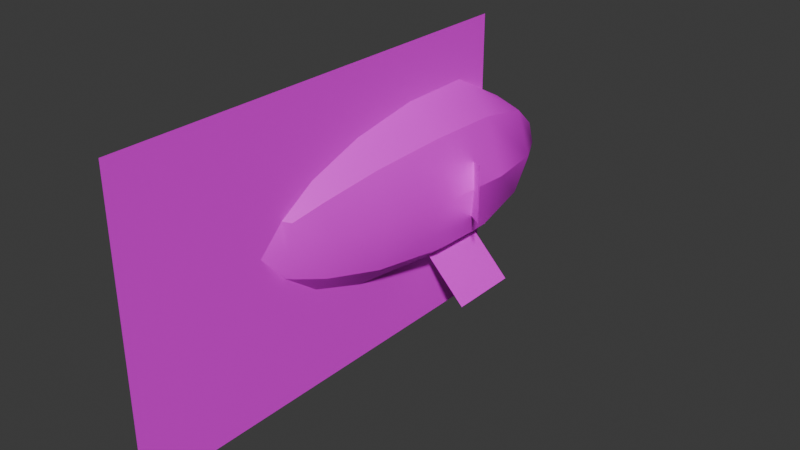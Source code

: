 # Source: ClownFish.blend  (saved by Blender 5.2.44; exported with 4.5.12 LTS)
import bpy
from mathutils import Matrix  # noqa: F401  (used for matrix-valued properties, if any)

bpy.ops.wm.read_factory_settings(use_empty=True)
scene = bpy.context.scene
scene.name = 'Scene'

# ---- collections
col_collection = bpy.data.collections.new('Collection'); scene.collection.children.link(col_collection)

# ---- images (referenced by path relative to the original .blend; pixels are not part of the script)
import os
ASSET_DIR = os.environ.get("B2B_ASSET_DIR", "")  # directory of the original .blend (textures are referenced by path, not embedded)
HERE = os.path.dirname(os.path.abspath(__file__))  # packed textures are extracted next to this script under _unpacked/

def load_image(name, relpath, width, height, colorspace="sRGB"):
    """Load a texture the original file referenced (path relative to the .blend, or extracted next to this script)."""
    p = next((c for c in (os.path.join(HERE, relpath), os.path.join(ASSET_DIR, relpath)) if relpath and os.path.exists(c)), "")
    if p:
        img = bpy.data.images.load(p, check_existing=True)
        img.name = name
    else:  # same state as the original file: an image datablock whose file is absent (Cycles renders it pink)
        img = bpy.data.images.new(name, width, height)
        img.source = "FILE"
        img.filepath = "//" + (relpath or name)
    img.colorspace_settings.name = colorspace
    return img
img_blueprint_removebg_preview_png = load_image('Blueprint-removebg-preview.png', 'Blueprint-removebg-preview.png', 1024, 1024, 'sRGB')
img_blueprint_removebg_preview_png_001 = load_image('Blueprint-removebg-preview.png.001', 'Blueprint-removebg-preview.png', 1024, 1024, 'sRGB')

# ---- materials (node trees are filled in below, after node groups)
mat_material_001 = bpy.data.materials.new('Material.001')
mat_material_002 = bpy.data.materials.new('Material.002')

# ---- node groups
ng_smooth_by_angle = bpy.data.node_groups.new('Smooth by Angle', 'GeometryNodeTree')
_s = ng_smooth_by_angle.interface.new_socket(name='Mesh', in_out='OUTPUT', socket_type='NodeSocketGeometry')
_s = ng_smooth_by_angle.interface.new_socket(name='Mesh', in_out='INPUT', socket_type='NodeSocketGeometry')
_s = ng_smooth_by_angle.interface.new_socket(name='Angle', in_out='INPUT', socket_type='NodeSocketFloat')
_s.subtype = 'ANGLE'
_s.default_value = 0.5236
_s.min_value = 0.0
_s.max_value = 3.142
_s.description = 'Maximum face angle for smooth edges'
_s = ng_smooth_by_angle.interface.new_socket(name='Ignore Sharpness', in_out='INPUT', socket_type='NodeSocketBool')
_s.force_non_field = True
ng_smooth_by_angle.is_modifier = True
_N = ng_smooth_by_angle.nodes; _L = ng_smooth_by_angle.links
n0 = _N.new('GeometryNodeSetShadeSmooth'); n0.name = 'Set Shade Smooth'; n0.location = (120, -80)
n0.domain = 'EDGE'
n1 = _N.new('GeometryNodeSetShadeSmooth'); n1.name = 'Set Shade Smooth.001'; n1.location = (300, -80)
n2 = _N.new('NodeGroupOutput'); n2.name = 'Group Output'; n2.location = (480, -80)
n3 = _N.new('GeometryNodeInputMeshEdgeAngle'); n3.name = 'Edge Angle'; n3.location = (-440, -240)
n4 = _N.new('NodeGroupInput'); n4.name = 'Group Input'; n4.location = (-80, -80)
n5 = _N.new('GeometryNodeInputEdgeSmooth'); n5.name = 'Is Edge Smooth'; n5.location = (-260, -120)
n6 = _N.new('GeometryNodeInputShadeSmooth'); n6.name = 'Is Shade Smooth'; n6.location = (-440, -397)
n7 = _N.new('FunctionNodeCompare'); n7.name = 'Compare'; n7.location = (-260, -260)
n7.operation = 'LESS_EQUAL'
n8 = _N.new('FunctionNodeBooleanMath'); n8.name = 'Boolean Math.001'; n8.location = (-80, -260)
n9 = _N.new('NodeGroupInput'); n9.name = 'Group Input.001'; n9.location = (-440, -329)
n10 = _N.new('NodeGroupInput'); n10.name = 'Group Input.002'; n10.location = (-259, -189)
n11 = _N.new('FunctionNodeBooleanMath'); n11.name = 'Boolean Math'; n11.location = (-80, -149)
n11.operation = 'OR'
n12 = _N.new('FunctionNodeBooleanMath'); n12.name = 'Boolean Math.002'; n12.location = (-260, -380)
n12.operation = 'OR'
n13 = _N.new('NodeGroupInput'); n13.name = 'Group Input.003'; n13.location = (-440, -460)
_L.new(n3.outputs[0], n7.inputs[0])
_L.new(n1.outputs[0], n2.inputs[0])
_L.new(n9.outputs[1], n7.inputs[1])
_L.new(n7.outputs[0], n8.inputs[0])
_L.new(n4.outputs[0], n0.inputs[0])
_L.new(n0.outputs[0], n1.inputs[0])
_L.new(n8.outputs[0], n0.inputs[2])
_L.new(n10.outputs[2], n11.inputs[1])
_L.new(n5.outputs[0], n11.inputs[0])
_L.new(n11.outputs[0], n0.inputs[1])
_L.new(n13.outputs[2], n12.inputs[1])
_L.new(n6.outputs[0], n12.inputs[0])
_L.new(n12.outputs[0], n8.inputs[1])
n2.is_active_output = True

# ---- material node trees
mat_material_001.use_nodes = True; mat_material_001.node_tree.nodes.clear()
_N = mat_material_001.node_tree.nodes; _L = mat_material_001.node_tree.links
n0 = _N.new('ShaderNodeBsdfPrincipled'); n0.name = 'Principled BSDF'; n0.location = (-310, 111)
n0.inputs[10].default_value = 0.005
n1 = _N.new('ShaderNodeOutputMaterial'); n1.name = 'Material Output'; n1.location = (-1, 108)
n2 = _N.new('ShaderNodeTexImage'); n2.name = 'Image Texture'; n2.location = (-691, 88)
n2.image = img_blueprint_removebg_preview_png
_L.new(n0.outputs[0], n1.inputs[0])
_L.new(n2.outputs[0], n0.inputs[0])
_L.new(n2.outputs[1], n0.inputs[4])
n1.is_active_output = True
mat_material_002.use_nodes = True; mat_material_002.node_tree.nodes.clear()
_N = mat_material_002.node_tree.nodes; _L = mat_material_002.node_tree.links
n0 = _N.new('ShaderNodeBsdfPrincipled'); n0.name = 'Principled BSDF'; n0.location = (-310, 111)
n0.inputs[10].default_value = 0.005
n1 = _N.new('ShaderNodeOutputMaterial'); n1.name = 'Material Output'; n1.location = (-1, 108)
n2 = _N.new('ShaderNodeTexImage'); n2.name = 'Image Texture'; n2.location = (-691, 88)
n2.image = img_blueprint_removebg_preview_png_001
_L.new(n0.outputs[0], n1.inputs[0])
_L.new(n2.outputs[0], n0.inputs[0])
_L.new(n2.outputs[1], n0.inputs[4])
n1.is_active_output = True

# ---- world
world_world = bpy.data.worlds.new('World'); scene.world = world_world
world_world.use_nodes = True; world_world.node_tree.nodes.clear()
_N = world_world.node_tree.nodes; _L = world_world.node_tree.links
n0 = _N.new('ShaderNodeOutputWorld'); n0.name = 'World Output'; n0.location = (200, 100)
n1 = _N.new('ShaderNodeBackground'); n1.name = 'Background'; n1.location = (-200, 100)
n1.inputs[0].default_value = (0.05088, 0.05088, 0.05088, 1.0)
_L.new(n1.outputs[0], n0.inputs[0])
n0.is_active_output = True
world_world.color = (0.05088, 0.05088, 0.05088)
world_world.sun_shadow_jitter_overblur = 0.0

# ---- meshes
me_cube_002 = bpy.data.meshes.new('Cube.002')
me_cube_002.from_pydata([(-0.116, -0.9601, -0.2721), (-0.116, -0.9601, 0.3579), (-0.287, 0.1424, -0.429), (-0.287, 0.1424, 0.5441), (0.116, -0.9601, -0.2721), (0.116, -0.9601, 0.3579), (0.287, 0.1424, -0.429), (0.287, 0.1424, 0.5441), (-0.06194, -1.237, -0.1745), (-0.06194, -1.237, 0.2808), (0.06194, -1.237, -0.1745), (0.06194, -1.237, 0.2808), (-0.2987, 0.7779, -0.4372), (-0.2987, 0.7736, 0.5378), (0.2987, 0.7779, -0.4372), (0.2987, 0.7736, 0.5378), (-0.2274, 1.327, -0.3588), (-0.2274, 1.326, 0.4095), (0.2274, 1.327, -0.3588), (0.2274, 1.326, 0.4095), (-0.202, -0.4683, -0.381), (-0.202, -0.4683, 0.4668), (0.202, -0.4683, -0.381), (0.202, -0.4683, 0.4668), (-0.1474, 1.634, -0.1696), (-0.1474, 1.63, 0.1811), (0.1474, 1.634, -0.1696), (0.1474, 1.63, 0.1811), (-0.06015, 1.745, -0.08319), (-0.06015, 1.745, 0.08319), (0.06015, 1.745, -0.08319), (0.06015, 1.745, 0.08319), (0.0, 0.1424, -0.6611), (0.0, 0.1424, 0.7762), (0.0, -0.9601, -0.4078), (0.0, -0.9601, 0.4937), (0.0, -1.278, -0.1744), (0.0, -1.278, 0.2921), (0.0, 0.7826, -0.7135), (0.0, 0.7736, 0.7859), (0.0, 1.329, -0.5309), (0.0, 1.324, 0.4877), (0.0, -0.4683, 0.6677), (0.0, -0.4683, -0.5819), (0.0, 1.634, -0.2227), (0.0, 1.63, 0.2811), (0.0, 1.749, -0.07894), (0.0, 1.749, 0.07894), (-0.1589, -0.9601, 0.04292), (-0.4193, 0.1424, 0.05754), (0.4193, 0.1424, 0.05754), (0.1589, -0.9601, 0.04292), (-0.05279, -1.278, 0.05888), (0.05279, -1.278, 0.05888), (-0.4524, 0.7758, 0.05028), (0.4524, 0.7758, 0.05028), (-0.3509, 1.326, 0.02537), (0.3509, 1.326, 0.02537), (0.2984, -0.4683, 0.04288), (-0.2984, -0.4683, 0.04288), (-0.1866, 1.632, 0.005727), (0.1866, 1.632, 0.005727), (-0.05578, 1.749, -1.49e-08), (0.05578, 1.749, -1.49e-08), (0.0, 1.762, -1.49e-08), (0.0, -1.499, 0.07606)], [], [(59, 21, 3, 49), (50, 6, 14, 55), (58, 23, 5, 51), (35, 1, 9, 37), (43, 22, 4, 34), (42, 21, 1, 35), (65, 37, 9, 52), (51, 5, 11, 53), (48, 0, 8, 52), (34, 4, 10, 36), (39, 15, 19, 41), (32, 2, 12, 38), (33, 7, 15, 39), (49, 3, 13, 54), (56, 17, 25, 60), (54, 13, 17, 56), (55, 14, 18, 57), (38, 12, 16, 40), (33, 3, 21, 42), (32, 6, 22, 43), (50, 7, 23, 58), (48, 1, 21, 59), (45, 27, 31, 47), (57, 18, 26, 61), (40, 16, 24, 44), (41, 19, 27, 45), (64, 47, 31, 63), (60, 25, 29, 62), (61, 26, 30, 63), (44, 24, 28, 46), (26, 44, 46, 30), (62, 29, 47, 64), (17, 41, 45, 25), (18, 40, 44, 26), (25, 45, 47, 29), (2, 32, 43, 20), (7, 33, 42, 23), (14, 38, 40, 18), (3, 33, 39, 13), (6, 32, 38, 14), (13, 39, 41, 17), (0, 34, 36, 8), (53, 11, 37, 65), (23, 42, 35, 5), (20, 43, 34, 0), (5, 35, 37, 11), (10, 53, 65, 36), (28, 62, 64, 46), (27, 61, 63, 31), (24, 60, 62, 28), (46, 64, 63, 30), (19, 57, 61, 27), (0, 48, 59, 20), (6, 50, 58, 22), (15, 55, 57, 19), (12, 54, 56, 16), (16, 56, 60, 24), (2, 49, 54, 12), (1, 48, 52, 9), (4, 51, 53, 10), (36, 65, 52, 8), (22, 58, 51, 4), (7, 50, 55, 15), (20, 59, 49, 2)])
me_cube_002.polygons.foreach_set('use_smooth', [True] * 64)
_uv = me_cube_002.uv_layers.new(name='UVMap')
_uv.uv.foreach_set('vector', [0.4314, 0.4958, 0.4273, 0.5747, 0.5018, 0.6191, 0.511, 0.5022, 0.511, 0.5017, 0.512, 0.4128, 0.5933, 0.4168, 0.5881, 0.5032, 0.4314, 0.4953, 0.4273, 0.5742, 0.3609, 0.5501, 0.3642, 0.4924, 0.3545, 0.5835, 0.361, 0.5506, 0.3548, 0.5331, 0.3455, 0.538, 0.4263, 0.3629, 0.4308, 0.4163, 0.3638, 0.4349, 0.3587, 0.4017, 0.4205, 0.6276, 0.4273, 0.5747, 0.361, 0.5506, 0.3545, 0.5835, 0.3113, 0.5085, 0.3455, 0.538, 0.3548, 0.5331, 0.3478, 0.4936, 0.3642, 0.4924, 0.3609, 0.5501, 0.3548, 0.5326, 0.3478, 0.493, 0.3642, 0.4929, 0.3638, 0.4354, 0.3573, 0.4529, 0.3478, 0.4936, 0.3587, 0.4017, 0.3638, 0.4349, 0.3573, 0.4524, 0.3479, 0.4483, 0.5833, 0.6872, 0.5876, 0.5891, 0.6554, 0.5672, 0.6634, 0.6106, 0.5113, 0.345, 0.512, 0.4133, 0.5933, 0.4173, 0.6006, 0.345, 0.4979, 0.6851, 0.5018, 0.6185, 0.5876, 0.5891, 0.5833, 0.6872, 0.511, 0.5022, 0.5018, 0.6191, 0.5876, 0.5897, 0.5881, 0.5037, 0.6534, 0.5026, 0.6554, 0.5677, 0.6947, 0.532, 0.6935, 0.5027, 0.5881, 0.5037, 0.5876, 0.5897, 0.6554, 0.5677, 0.6534, 0.5026, 0.5881, 0.5032, 0.5933, 0.4168, 0.6609, 0.4371, 0.6534, 0.5021, 0.6006, 0.345, 0.5933, 0.4173, 0.6609, 0.4376, 0.6739, 0.3887, 0.4979, 0.6856, 0.5018, 0.6191, 0.4273, 0.5747, 0.4205, 0.6276, 0.5113, 0.3444, 0.512, 0.4128, 0.4308, 0.4163, 0.4263, 0.3629, 0.511, 0.5017, 0.5018, 0.6185, 0.4273, 0.5742, 0.4314, 0.4953, 0.3642, 0.4929, 0.361, 0.5506, 0.4273, 0.5747, 0.4314, 0.4958, 0.7032, 0.5561, 0.6947, 0.5315, 0.7081, 0.5175, 0.7162, 0.5193, 0.6534, 0.5021, 0.6609, 0.4371, 0.6972, 0.4735, 0.6935, 0.5022, 0.6739, 0.3887, 0.6609, 0.4376, 0.6972, 0.474, 0.7086, 0.442, 0.6634, 0.6106, 0.6554, 0.5672, 0.6947, 0.5315, 0.7032, 0.5561, 0.7207, 0.5012, 0.7162, 0.5193, 0.7081, 0.5175, 0.7113, 0.5025, 0.6935, 0.5027, 0.6947, 0.532, 0.7081, 0.518, 0.7113, 0.503, 0.6935, 0.5022, 0.6972, 0.4735, 0.7105, 0.487, 0.7113, 0.5025, 0.7086, 0.442, 0.6972, 0.474, 0.7105, 0.4876, 0.7233, 0.4714, 0.6972, 0.4735, 0.7086, 0.4415, 0.7233, 0.4709, 0.7105, 0.487, 0.7113, 0.503, 0.7081, 0.518, 0.7162, 0.5199, 0.7207, 0.5017, 0.6554, 0.5677, 0.6634, 0.6112, 0.7032, 0.5567, 0.6947, 0.532, 0.6609, 0.4371, 0.6739, 0.3882, 0.7086, 0.4415, 0.6972, 0.4735, 0.6947, 0.532, 0.7032, 0.5567, 0.7162, 0.5199, 0.7081, 0.518, 0.512, 0.4133, 0.5113, 0.345, 0.4263, 0.3634, 0.4308, 0.4168, 0.5018, 0.6185, 0.4979, 0.6851, 0.4205, 0.6271, 0.4273, 0.5742, 0.5933, 0.4168, 0.6006, 0.3444, 0.6739, 0.3882, 0.6609, 0.4371, 0.5018, 0.6191, 0.4979, 0.6856, 0.5833, 0.6877, 0.5876, 0.5897, 0.512, 0.4128, 0.5113, 0.3444, 0.6006, 0.3444, 0.5933, 0.4168, 0.5876, 0.5897, 0.5833, 0.6877, 0.6634, 0.6112, 0.6554, 0.5677, 0.3638, 0.4354, 0.3587, 0.4022, 0.3479, 0.4488, 0.3573, 0.4529, 0.3478, 0.493, 0.3548, 0.5326, 0.3455, 0.5375, 0.3113, 0.508, 0.4273, 0.5742, 0.4205, 0.6271, 0.3545, 0.583, 0.3609, 0.5501, 0.4308, 0.4168, 0.4263, 0.3634, 0.3587, 0.4022, 0.3638, 0.4354, 0.3609, 0.5501, 0.3545, 0.583, 0.3455, 0.5375, 0.3548, 0.5326, 0.3573, 0.4524, 0.3478, 0.493, 0.3113, 0.508, 0.3479, 0.4483, 0.7105, 0.4876, 0.7113, 0.503, 0.7207, 0.5017, 0.7233, 0.4714, 0.6947, 0.5315, 0.6935, 0.5022, 0.7113, 0.5025, 0.7081, 0.5175, 0.6972, 0.474, 0.6935, 0.5027, 0.7113, 0.503, 0.7105, 0.4876, 0.7233, 0.4709, 0.7207, 0.5012, 0.7113, 0.5025, 0.7105, 0.487, 0.6554, 0.5672, 0.6534, 0.5021, 0.6935, 0.5022, 0.6947, 0.5315, 0.3638, 0.4354, 0.3642, 0.4929, 0.4314, 0.4958, 0.4308, 0.4168, 0.512, 0.4128, 0.511, 0.5017, 0.4314, 0.4953, 0.4308, 0.4163, 0.5876, 0.5891, 0.5881, 0.5032, 0.6534, 0.5021, 0.6554, 0.5672, 0.5933, 0.4173, 0.5881, 0.5037, 0.6534, 0.5026, 0.6609, 0.4376, 0.6609, 0.4376, 0.6534, 0.5026, 0.6935, 0.5027, 0.6972, 0.474, 0.512, 0.4133, 0.511, 0.5022, 0.5881, 0.5037, 0.5933, 0.4173, 0.361, 0.5506, 0.3642, 0.4929, 0.3478, 0.4936, 0.3548, 0.5331, 0.3638, 0.4349, 0.3642, 0.4924, 0.3478, 0.493, 0.3573, 0.4524, 0.3479, 0.4488, 0.3113, 0.5085, 0.3478, 0.4936, 0.3573, 0.4529, 0.4308, 0.4163, 0.4314, 0.4953, 0.3642, 0.4924, 0.3638, 0.4349, 0.5018, 0.6185, 0.511, 0.5017, 0.5881, 0.5032, 0.5876, 0.5891, 0.4308, 0.4168, 0.4314, 0.4958, 0.511, 0.5022, 0.512, 0.4133])
me_cube_002.materials.append(mat_material_001)
me_cube_002.use_mirror_x = True
me_cube_002.update()
me_plane = bpy.data.meshes.new('Plane')
me_plane.from_pydata([(-1.0, -1.0, 0.0), (1.0, -1.0, 0.0), (-1.0, 1.0, 0.0), (1.0, 1.0, 0.0), (-1.0, 0.7146, 0.0), (-1.0, 0.4289, 0.0), (-1.0, 0.1432, 0.0), (-1.0, -0.1425, 0.0), (-1.0, -0.4282, 0.0), (-1.0, -0.714, 0.0), (1.0, -0.714, 0.0), (1.0, -0.4282, 0.0), (1.0, -0.1425, 0.0), (1.0, 0.1432, 0.0), (1.0, 0.4289, 0.0), (1.0, 0.7146, 0.0)], [], [(4, 15, 3, 2), (0, 1, 10, 9), (9, 10, 11, 8), (8, 11, 12, 7), (7, 12, 13, 6), (6, 13, 14, 5), (5, 14, 15, 4)])
_uv = me_plane.uv_layers.new(name='UVMap')
_uv.uv.foreach_set('vector', [0.605, 0.9369, 0.605, 0.1433, 0.6824, 0.1433, 0.6824, 0.9369, 0.1399, 0.9369, 0.1399, 0.1433, 0.2174, 0.1433, 0.2174, 0.9369, 0.2174, 0.9369, 0.2174, 0.1433, 0.2949, 0.1433, 0.2949, 0.9369, 0.2949, 0.9369, 0.2949, 0.1433, 0.3725, 0.1433, 0.3724, 0.9369, 0.3724, 0.9369, 0.3725, 0.1433, 0.45, 0.1433, 0.45, 0.9369, 0.45, 0.9369, 0.45, 0.1433, 0.5275, 0.1433, 0.5275, 0.9369, 0.5275, 0.9369, 0.5275, 0.1433, 0.605, 0.1433, 0.605, 0.9369])
me_plane.materials.append(mat_material_001)
me_plane.update()
me_plane_001 = bpy.data.meshes.new('Plane.001')
me_plane_001.from_pydata([(-0.2326, -1.0, -0.3994), (0.2326, -1.0, -0.3994), (-0.2326, 1.0, -0.3994), (0.2326, 1.0, -0.3994), (0.0, -1.0, -0.1617), (0.0, 1.0, -0.1617)], [], [(4, 1, 3, 5), (0, 4, 5, 2)])
_uv = me_plane_001.uv_layers.new(name='UVMap')
_uv.uv.foreach_set('vector', [0.499, 0.3671, 0.4966, 0.2202, 0.5894, 0.2202, 0.5918, 0.3671, 0.4966, 0.2202, 0.499, 0.3671, 0.5918, 0.3671, 0.5894, 0.2202])
me_plane_001.materials.append(mat_material_001)
me_plane_001.use_mirror_x = True
me_plane_001.update()
me_plane_002 = bpy.data.meshes.new('Plane.002')
me_plane_002.from_pydata([(0.2946, -1.032, -0.03514), (0.2946, -1.032, 0.1837), (0.1183, 0.3781, -0.1311), (0.1183, 0.3781, 0.08773), (-0.2946, -1.032, -0.03514), (-0.2946, -1.032, 0.1837), (-0.1183, 0.3781, -0.1311), (-0.1183, 0.3781, 0.08773)], [], [(2, 0, 1, 3), (6, 7, 5, 4)])
_uv = me_plane_002.uv_layers.new(name='UVMap')
_uv.uv.foreach_set('vector', [0.499, 0.3671, 0.4966, 0.2202, 0.5894, 0.2202, 0.5918, 0.3671, 0.499, 0.3671, 0.5918, 0.3671, 0.5894, 0.2202, 0.4966, 0.2202])
me_plane_002.materials.append(mat_material_002)
me_plane_002.update()
arm_armature = bpy.data.armatures.new('Armature')  # bones are not reproduced

# ---- objects
ob_empty = bpy.data.objects.new('Empty', None)
ob_cube = bpy.data.objects.new('Cube', me_cube_002)
ob_plane = bpy.data.objects.new('Plane', me_plane)
ob_plane_001 = bpy.data.objects.new('Plane.001', me_plane_001)
ob_plane_002 = bpy.data.objects.new('Plane.002', me_plane_002)
ob_armature = bpy.data.objects.new('Armature', arm_armature)

# ---- transforms, parenting, visibility, modifiers, constraints
ob_empty.location = (0.0, 0.004443, 0.02684)
ob_empty.rotation_euler = (1.571, -0.0, 1.571)
ob_empty.scale = (1.537, 1.537, 1.537)
ob_empty.empty_display_type = 'IMAGE'
ob_empty.empty_display_size = 5.0
ob_empty.empty_image_depth = 'BACK'
ob_empty.show_empty_image_perspective = False
ob_empty.empty_image_side = 'FRONT'
ob_cube.parent = ob_armature
ob_cube.location = (2.443e-05, -0.7846, 0.0)
ob_cube.scale = (0.4458, 0.4458, 0.4458)
ob_cube.use_mesh_mirror_x = True
_vg = ob_cube.vertex_groups.new(name='Head')
for _i, _w in zip([3, 7, 12, 13, 14, 15, 16, 17, 18, 19, 24, 25, 26, 27, 28, 29, 30, 31, 33, 38, 39, 40, 41, 44, 45, 46, 47, 54, 55, 56, 57, 60, 61, 62, 63, 64], [0.003535, 0.003784, 0.1295, 0.1518, 0.1299, 0.1509, 0.8609, 0.8407, 0.8634, 0.8386, 0.9782, 0.9757, 0.9801, 0.9725, 0.9949, 0.9947, 0.9955, 0.9938, 0.01112, 0.1403, 0.1441, 0.8222, 0.8295, 0.9765, 0.9632, 0.9969, 0.9962, 0.1147, 0.1145, 0.8922, 0.891, 0.9863, 0.9863, 0.9985, 0.9986, 1.0]): _vg.add([_i], _w, 'REPLACE')
_vg = ob_cube.vertex_groups.new(name='Body1')
for _i, _w in zip([2, 3, 6, 7, 12, 13, 14, 15, 16, 17, 18, 19, 20, 21, 22, 23, 27, 32, 33, 35, 38, 39, 40, 41, 42, 43, 45, 49, 50, 54, 55, 56, 57, 58, 59], [0.8685, 0.8297, 0.8686, 0.8288, 0.8539, 0.8218, 0.8533, 0.8224, 0.1364, 0.1547, 0.1339, 0.1566, 0.1089, 0.1407, 0.1081, 0.1416, 0.003479, 0.8513, 0.8147, 0.01559, 0.8384, 0.8224, 0.1739, 0.165, 0.1711, 0.1366, 0.0213, 0.8906, 0.8899, 0.8721, 0.8723, 0.1059, 0.1071, 0.06855, 0.06884]): _vg.add([_i], _w, 'REPLACE')
_vg = ob_cube.vertex_groups.new(name='Body2')
for _i, _w in zip([0, 1, 2, 3, 4, 5, 6, 7, 8, 9, 10, 11, 13, 15, 20, 21, 22, 23, 32, 33, 34, 35, 36, 37, 39, 42, 43, 48, 49, 50, 51, 52, 53, 58, 59, 65], [0.9875, 0.9755, 0.1136, 0.1435, 0.9873, 0.9758, 0.1135, 0.1443, 0.998, 0.9932, 0.9979, 0.9933, 0.002716, 0.003494, 0.8887, 0.8549, 0.8896, 0.854, 0.1263, 0.1548, 0.9802, 0.9661, 0.9989, 0.9947, 0.01705, 0.823, 0.8602, 0.9959, 0.09556, 0.09621, 0.9958, 0.9995, 0.9995, 0.9301, 0.9299, 0.9998]): _vg.add([_i], _w, 'REPLACE')
_vg = ob_cube.vertex_groups.new(name='Tail')
_m = ob_cube.modifiers.new('Armature', 'ARMATURE')
_m.object = ob_armature
_m = ob_cube.modifiers.new('Smooth by Angle', 'NODES')
_m.node_group = ng_smooth_by_angle
_m.use_pin_to_last = True
_m.show_group_selector = False
ob_plane.parent = ob_armature
ob_plane.location = (6.373e-05, -1.14, 0.0)
ob_plane.rotation_euler = (-1.344e-07, -1.571, 0.0)
ob_plane.scale = (0.5606, 0.8472, 0.5606)
_vg = ob_plane.vertex_groups.new(name='Head')
for _i, _w in zip([0, 1, 2, 3, 4, 5, 6, 7, 8, 9, 10, 11, 12, 13, 14, 15], [0.0, 0.0, 0.0, 0.0, 0.0, 0.0, 0.0, 0.0, 0.0, 0.0, 0.0, 0.0, 0.0, 0.0, 0.0, 0.0]): _vg.add([_i], _w, 'REPLACE')
_vg = ob_plane.vertex_groups.new(name='Body1')
for _i, _w in zip([0, 1, 2, 3, 4, 5, 6, 7, 8, 9, 10, 11, 12, 13, 14, 15], [0.0, 0.0, 1.0, 1.0, 1.0, 1.0, 0.0, 0.0, 0.0, 0.0, 0.0, 0.0, 0.0, 0.0, 1.0, 1.0]): _vg.add([_i], _w, 'REPLACE')
_vg = ob_plane.vertex_groups.new(name='Body2')
for _i, _w in zip([0, 1, 2, 3, 4, 5, 6, 7, 8, 9, 10, 11, 12, 13, 14, 15], [0.0, 0.0, 0.0, 0.0, 0.0, 1.0, 1.0, 1.0, 0.0, 0.0, 0.0, 0.0, 1.0, 1.0, 1.0, 0.0]): _vg.add([_i], _w, 'REPLACE')
_vg = ob_plane.vertex_groups.new(name='Tail')
for _i, _w in zip([0, 1, 2, 3, 4, 5, 6, 7, 8, 9, 10, 11, 12, 13, 14, 15], [1.0, 1.0, 0.0, 0.0, 0.0, 0.0, 0.0, 0.0, 1.0, 1.0, 1.0, 1.0, 0.0, 0.0, 0.0, 0.0]): _vg.add([_i], _w, 'REPLACE')
_m = ob_plane.modifiers.new('Armature', 'ARMATURE')
_m.object = ob_armature
ob_plane_001.parent = ob_armature
ob_plane_001.location = (0.0, -0.5634, 0.0)
ob_plane_001.scale = (1.0, 0.1378, 1.0)
ob_plane_001.use_mesh_mirror_x = True
_vg = ob_plane_001.vertex_groups.new(name='Head')
for _i, _w in zip([0, 1, 2, 3, 4, 5], [0.2302, 0.2302, 0.2226, 0.2226, 0.2592, 0.2287]): _vg.add([_i], _w, 'REPLACE')
_vg = ob_plane_001.vertex_groups.new(name='Body1')
for _i, _w in zip([0, 1, 2, 3, 4, 5], [0.5426, 0.5426, 0.5425, 0.5425, 0.5073, 0.507]): _vg.add([_i], _w, 'REPLACE')
_vg = ob_plane_001.vertex_groups.new(name='Body2')
for _i, _w in zip([0, 1, 2, 3, 4, 5], [0.2272, 0.2272, 0.2349, 0.2349, 0.2335, 0.2643]): _vg.add([_i], _w, 'REPLACE')
_vg = ob_plane_001.vertex_groups.new(name='Tail')
_m = ob_plane_001.modifiers.new('Armature', 'ARMATURE')
_m.object = ob_armature
ob_plane_002.parent = ob_armature
ob_plane_002.location = (0.0, -0.5634, 0.0)
ob_plane_002.scale = (1.0, 0.1378, 1.0)
_vg = ob_plane_002.vertex_groups.new(name='Head')
_vg.add([0, 1, 2, 3, 4, 5, 6, 7], 1.0, 'REPLACE')
_vg = ob_plane_002.vertex_groups.new(name='Body1')
_vg = ob_plane_002.vertex_groups.new(name='Body2')
_vg = ob_plane_002.vertex_groups.new(name='Tail')
_m = ob_plane_002.modifiers.new('Armature', 'ARMATURE')
_m.object = ob_armature
ob_armature.location = (0.0, 0.0, 0.0)
ob_armature.scale = (1.647, 1.647, 1.647)
ob_armature.show_in_front = True

# ---- collection membership
col_collection.objects.link(ob_empty)
col_collection.objects.link(ob_cube)
col_collection.objects.link(ob_plane)
col_collection.objects.link(ob_plane_001)
col_collection.objects.link(ob_plane_002)
col_collection.objects.link(ob_armature)

# ---- scene / render settings (as saved in the file)
scene.frame_start = 0; scene.frame_end = 40; scene.frame_set(27)
scene.render.engine = 'BLENDER_EEVEE_NEXT'
scene.render.bake_bias = 0.0
scene.render.bake_samples = 0
scene.render.compositor_device = 'GPU'
scene.eevee.use_volume_custom_range = False
scene.eevee.fast_gi_thickness_near = 0.1
scene.eevee.fast_gi_thickness_far = 0.0
scene.eevee.ray_tracing_options.screen_trace_thickness = 0.1
bpy.context.view_layer.update()

# ---- added for rendering (the .blend has no active camera and no usable light): camera, sun
cam_auto = bpy.data.cameras.new('AutoCamera')
cam_auto.lens = 50.0
cam_auto.sensor_width = 36.0
cam_auto.clip_end = 1000.0
ob_auto_camera = bpy.data.objects.new('AutoCamera', cam_auto)
scene.collection.objects.link(ob_auto_camera)
ob_auto_camera.location = (3.75344, -5.77825, 2.82011)
ob_auto_camera.rotation_euler = (1.09748, -7.21219e-08, 0.694738)
scene.camera = ob_auto_camera
light_auto_sun = bpy.data.lights.new('AutoSun', 'SUN')
light_auto_sun.energy = 3.0
light_auto_sun.angle = 0.0523599
ob_auto_sun = bpy.data.objects.new('AutoSun', light_auto_sun)
scene.collection.objects.link(ob_auto_sun)
ob_auto_sun.rotation_euler = (0.872665, 0.174533, 0.523599)
bpy.context.view_layer.update()

